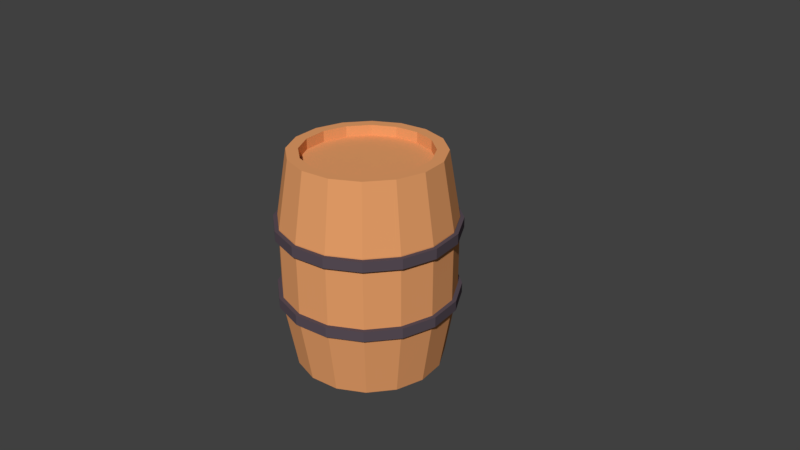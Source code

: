# Source: barrel-2-unwrapped.blend  (saved by Blender 2.78.0; exported with 4.5.12 LTS)
import bpy
from mathutils import Matrix  # noqa: F401  (used for matrix-valued properties, if any)

bpy.ops.wm.read_factory_settings(use_empty=True)
scene = bpy.context.scene
scene.name = 'Scene'

# ---- collections
col_collection_1 = bpy.data.collections.new('Collection 1'); scene.collection.children.link(col_collection_1)

# ---- materials (node trees are filled in below, after node groups)
mat_wood = bpy.data.materials.new('Wood')
mat_wood.alpha_threshold = 0.0
mat_wood.use_transparent_shadow = False
mat_wood.diffuse_color = (0.8, 0.3474, 0.1393, 1.0)
mat_wood.roughness = 0.5
mat_rings = bpy.data.materials.new('Rings')
mat_rings.alpha_threshold = 0.0
mat_rings.use_transparent_shadow = False
mat_rings.diffuse_color = (0.0985, 0.07526, 0.09413, 1.0)
mat_rings.roughness = 0.5

# ---- material node trees

# ---- world
world_world = bpy.data.worlds.new('World'); scene.world = world_world
world_world.color = (0.05088, 0.05088, 0.05088)
world_world.use_sun_shadow = False
world_world.sun_shadow_jitter_overblur = 0.0
world_world.cycles.sampling_method = 'MANUAL'

# ---- cameras
cam_camera = bpy.data.cameras.new('Camera')
cam_camera.clip_end = 100.0
cam_camera.lens = 35.0
cam_camera.sensor_width = 32.0
cam_camera.sensor_height = 18.0
cam_camera.ortho_scale = 7.314
cam_camera.dof.focus_distance = 0.0
cam_camera.dof.aperture_fstop = 128.0

# ---- meshes
me_cylinder = bpy.data.meshes.new('Cylinder')
me_cylinder.from_pydata([(-2.577e-08, 1.206, 0.4017), (-2.577e-08, 1.206, 0.54), (0.4617, 1.115, 0.4017), (0.4617, 1.115, 0.54), (0.8531, 0.8531, 0.4017), (0.8531, 0.8531, 0.54), (1.115, 0.4617, 0.4017), (1.115, 0.4617, 0.54), (1.206, -4.812e-08, 0.4017), (1.206, -4.812e-08, 0.54), (1.115, -0.4617, 0.4017), (1.115, -0.4617, 0.54), (0.8531, -0.8531, 0.4017), (0.8531, -0.8531, 0.54), (0.4617, -1.115, 0.4017), (0.4617, -1.115, 0.54), (1.564e-07, -1.206, 0.4017), (1.564e-07, -1.206, 0.54), (-0.4617, -1.115, 0.4017), (-0.4617, -1.115, 0.54), (-0.8531, -0.8531, 0.4017), (-0.8531, -0.8531, 0.54), (-1.115, -0.4617, 0.4017), (-1.115, -0.4617, 0.54), (-1.206, 1.9e-08, 0.4017), (-1.206, 1.9e-08, 0.54), (-1.115, 0.4617, 0.4017), (-1.115, 0.4617, 0.54), (-0.8531, 0.8531, 0.4017), (-0.8531, 0.8531, 0.54), (-0.4617, 1.115, 0.4017), (-0.4617, 1.115, 0.54), (-2.577e-08, 1.206, -0.5449), (-2.577e-08, 1.206, -0.4066), (0.4617, 1.115, -0.5449), (0.4617, 1.115, -0.4066), (0.8531, 0.8531, -0.5449), (0.8531, 0.8531, -0.4066), (1.115, 0.4617, -0.5449), (1.115, 0.4617, -0.4066), (1.206, -4.812e-08, -0.5449), (1.206, -4.812e-08, -0.4066), (1.115, -0.4617, -0.5449), (1.115, -0.4617, -0.4066), (0.8531, -0.8531, -0.5449), (0.8531, -0.8531, -0.4066), (0.4617, -1.115, -0.5449), (0.4617, -1.115, -0.4066), (1.564e-07, -1.206, -0.5449), (1.564e-07, -1.206, -0.4066), (-0.4617, -1.115, -0.5449), (-0.4617, -1.115, -0.4066), (-0.8531, -0.8531, -0.5449), (-0.8531, -0.8531, -0.4066), (-1.115, -0.4617, -0.5449), (-1.115, -0.4617, -0.4066), (-1.206, 1.9e-08, -0.5449), (-1.206, 1.9e-08, -0.4066), (-1.115, 0.4617, -0.5449), (-1.115, 0.4617, -0.4066), (-0.8531, 0.8531, -0.5449), (-0.8531, 0.8531, -0.4066), (-0.4617, 1.115, -0.5449), (-0.4617, 1.115, -0.4066), (0.0, 1.0, 1.445), (0.3827, 0.9239, 1.445), (0.7071, 0.7071, 1.445), (0.9239, 0.3827, 1.445), (1.0, -4.371e-08, 1.445), (0.9239, -0.3827, 1.445), (0.7071, -0.7071, 1.445), (0.3827, -0.9239, 1.445), (1.51e-07, -1.0, 1.445), (-0.3827, -0.9239, 1.445), (-0.7071, -0.7071, 1.445), (-0.9239, -0.3827, 1.445), (-1.0, 1.192e-08, 1.445), (-0.9239, 0.3827, 1.445), (-0.7071, 0.7071, 1.445), (-0.3827, 0.9239, 1.445), (-1.892e-08, 1.152, 0.5547), (0.4407, 1.064, 0.5547), (0.8143, 0.8143, 0.5547), (1.064, 0.4407, 0.5547), (1.152, -4.695e-08, 0.5547), (1.064, -0.4407, 0.5547), (0.8143, -0.8143, 0.5547), (0.4407, -1.064, 0.5547), (1.55e-07, -1.152, 0.5547), (-0.4407, -1.064, 0.5547), (-0.8143, -0.8143, 0.5547), (-1.064, -0.4407, 0.5547), (-1.152, 1.712e-08, 0.5547), (-1.064, 0.4407, 0.5547), (-0.8143, 0.8143, 0.5547), (-0.4407, 1.064, 0.5547), (-2.837e-08, 0.8444, 1.445), (0.3231, 0.7801, 1.445), (0.5971, 0.5971, 1.445), (0.7801, 0.3231, 1.445), (0.8444, -4.489e-08, 1.445), (0.7801, -0.3231, 1.445), (0.5971, -0.5971, 1.445), (0.3231, -0.7801, 1.445), (1.262e-07, -0.8444, 1.445), (-0.3231, -0.7801, 1.445), (-0.5971, -0.5971, 1.445), (-0.7801, -0.3231, 1.445), (-0.8444, 1.288e-09, 1.445), (-0.7801, 0.3231, 1.445), (-0.5971, 0.5971, 1.445), (-0.3231, 0.7801, 1.445), (0.3827, 0.9239, 1.445), (0.0, 1.0, 1.445), (0.7071, 0.7071, 1.445), (0.9239, 0.3827, 1.445), (1.0, -4.371e-08, 1.445), (0.9239, -0.3827, 1.445), (0.7071, -0.7071, 1.445), (0.3827, -0.9239, 1.445), (1.51e-07, -1.0, 1.445), (-0.3827, -0.9239, 1.445), (-0.7071, -0.7071, 1.445), (-0.9239, -0.3827, 1.445), (-1.0, 1.192e-08, 1.445), (-0.9239, 0.3827, 1.445), (-0.7071, 0.7071, 1.445), (-0.3827, 0.9239, 1.445), (-2.837e-08, 0.8444, 1.302), (0.3231, 0.7801, 1.302), (0.5971, 0.5971, 1.302), (0.7801, 0.3231, 1.302), (0.8444, -4.489e-08, 1.302), (0.7801, -0.3231, 1.302), (0.5971, -0.5971, 1.302), (0.3231, -0.7801, 1.302), (1.262e-07, -0.8444, 1.302), (-0.3231, -0.7801, 1.302), (-0.5971, -0.5971, 1.302), (-0.7801, -0.3231, 1.302), (-0.8444, 1.288e-09, 1.302), (-0.7801, 0.3231, 1.302), (-0.5971, 0.5971, 1.302), (-0.3231, 0.7801, 1.302), (0.0, 1.0, -1.445), (0.3827, 0.9239, -1.445), (0.7071, 0.7071, -1.445), (0.9239, 0.3827, -1.445), (1.0, -4.371e-08, -1.445), (0.9239, -0.3827, -1.445), (0.7071, -0.7071, -1.445), (0.3827, -0.9239, -1.445), (1.51e-07, -1.0, -1.445), (-0.3827, -0.9239, -1.445), (-0.7071, -0.7071, -1.445), (-0.9239, -0.3827, -1.445), (-1.0, 1.192e-08, -1.445), (-0.9239, 0.3827, -1.445), (-0.7071, 0.7071, -1.445), (-0.3827, 0.9239, -1.445), (-1.892e-08, 1.152, -0.5547), (0.4407, 1.064, -0.5547), (0.8143, 0.8143, -0.5547), (1.064, 0.4407, -0.5547), (1.152, -4.695e-08, -0.5547), (1.064, -0.4407, -0.5547), (0.8143, -0.8143, -0.5547), (0.4407, -1.064, -0.5547), (1.55e-07, -1.152, -0.5547), (-0.4407, -1.064, -0.5547), (-0.8143, -0.8143, -0.5547), (-1.064, -0.4407, -0.5547), (-1.152, 1.712e-08, -0.5547), (-1.064, 0.4407, -0.5547), (-0.8143, 0.8143, -0.5547), (-0.4407, 1.064, -0.5547), (-2.837e-08, 0.8444, -1.445), (0.3231, 0.7801, -1.445), (0.5971, 0.5971, -1.445), (0.7801, 0.3231, -1.445), (0.8444, -4.489e-08, -1.445), (0.7801, -0.3231, -1.445), (0.5971, -0.5971, -1.445), (0.3231, -0.7801, -1.445), (1.262e-07, -0.8444, -1.445), (-0.3231, -0.7801, -1.445), (-0.5971, -0.5971, -1.445), (-0.7801, -0.3231, -1.445), (-0.8444, 1.288e-09, -1.445), (-0.7801, 0.3231, -1.445), (-0.5971, 0.5971, -1.445), (-0.3231, 0.7801, -1.445), (0.3827, 0.9239, -1.445), (0.0, 1.0, -1.445), (0.7071, 0.7071, -1.445), (0.9239, 0.3827, -1.445), (1.0, -4.371e-08, -1.445), (0.9239, -0.3827, -1.445), (0.7071, -0.7071, -1.445), (0.3827, -0.9239, -1.445), (1.51e-07, -1.0, -1.445), (-0.3827, -0.9239, -1.445), (-0.7071, -0.7071, -1.445), (-0.9239, -0.3827, -1.445), (-1.0, 1.192e-08, -1.445), (-0.9239, 0.3827, -1.445), (-0.7071, 0.7071, -1.445), (-0.3827, 0.9239, -1.445), (-2.837e-08, 0.8444, -1.302), (0.3231, 0.7801, -1.302), (0.5971, 0.5971, -1.302), (0.7801, 0.3231, -1.302), (0.8444, -4.489e-08, -1.302), (0.7801, -0.3231, -1.302), (0.5971, -0.5971, -1.302), (0.3231, -0.7801, -1.302), (1.262e-07, -0.8444, -1.302), (-0.3231, -0.7801, -1.302), (-0.5971, -0.5971, -1.302), (-0.7801, -0.3231, -1.302), (-0.8444, 1.288e-09, -1.302), (-0.7801, 0.3231, -1.302), (-0.5971, 0.5971, -1.302), (-0.3231, 0.7801, -1.302), (-1.892e-08, 1.152, 0.0), (0.4407, 1.064, 0.0), (0.8143, 0.8143, 0.0), (1.064, 0.4407, 0.0), (1.152, -4.695e-08, 0.0), (1.064, -0.4407, 0.0), (0.8143, -0.8143, 0.0), (0.4407, -1.064, 0.0), (1.55e-07, -1.152, 0.0), (-0.4407, -1.064, 0.0), (-0.8143, -0.8143, 0.0), (-1.064, -0.4407, 0.0), (-1.152, 1.712e-08, 0.0), (-1.064, 0.4407, 0.0), (-0.8143, 0.8143, 0.0), (-0.4407, 1.064, 0.0)], [], [(0, 1, 3, 2), (2, 3, 5, 4), (4, 5, 7, 6), (6, 7, 9, 8), (8, 9, 11, 10), (10, 11, 13, 12), (12, 13, 15, 14), (14, 15, 17, 16), (16, 17, 19, 18), (18, 19, 21, 20), (20, 21, 23, 22), (22, 23, 25, 24), (24, 25, 27, 26), (26, 27, 29, 28), (3, 1, 31, 29, 27, 25, 23, 21, 19, 17, 15, 13, 11, 9, 7, 5), (28, 29, 31, 30), (30, 31, 1, 0), (0, 2, 4, 6, 8, 10, 12, 14, 16, 18, 20, 22, 24, 26, 28, 30), (32, 33, 35, 34), (34, 35, 37, 36), (36, 37, 39, 38), (38, 39, 41, 40), (40, 41, 43, 42), (42, 43, 45, 44), (44, 45, 47, 46), (46, 47, 49, 48), (48, 49, 51, 50), (50, 51, 53, 52), (52, 53, 55, 54), (54, 55, 57, 56), (56, 57, 59, 58), (58, 59, 61, 60), (35, 33, 63, 61, 59, 57, 55, 53, 51, 49, 47, 45, 43, 41, 39, 37), (60, 61, 63, 62), (62, 63, 33, 32), (32, 34, 36, 38, 40, 42, 44, 46, 48, 50, 52, 54, 56, 58, 60, 62), (80, 64, 65, 81), (81, 65, 66, 82), (82, 66, 67, 83), (83, 67, 68, 84), (84, 68, 69, 85), (85, 69, 70, 86), (86, 70, 71, 87), (87, 71, 72, 88), (88, 72, 73, 89), (89, 73, 74, 90), (90, 74, 75, 91), (91, 75, 76, 92), (92, 76, 77, 93), (93, 77, 78, 94), (66, 65, 112, 114), (94, 78, 79, 95), (95, 79, 64, 80), (239, 95, 80, 224), (238, 94, 95, 239), (237, 93, 94, 238), (236, 92, 93, 237), (235, 91, 92, 236), (234, 90, 91, 235), (233, 89, 90, 234), (232, 88, 89, 233), (231, 87, 88, 232), (230, 86, 87, 231), (229, 85, 86, 230), (228, 84, 85, 229), (227, 83, 84, 228), (226, 82, 83, 227), (225, 81, 82, 226), (224, 80, 81, 225), (106, 105, 137, 138), (68, 67, 115, 116), (77, 76, 124, 125), (79, 78, 126, 127), (73, 72, 120, 121), (75, 74, 122, 123), (69, 68, 116, 117), (71, 70, 118, 119), (67, 66, 114, 115), (78, 77, 125, 126), (64, 79, 127, 113), (65, 64, 113, 112), (74, 73, 121, 122), (76, 75, 123, 124), (70, 69, 117, 118), (72, 71, 119, 120), (96, 97, 112, 113), (97, 98, 114, 112), (98, 99, 115, 114), (99, 100, 116, 115), (100, 101, 117, 116), (101, 102, 118, 117), (102, 103, 119, 118), (103, 104, 120, 119), (104, 105, 121, 120), (105, 106, 122, 121), (106, 107, 123, 122), (107, 108, 124, 123), (108, 109, 125, 124), (109, 110, 126, 125), (110, 111, 127, 126), (111, 96, 113, 127), (129, 128, 143, 142, 141, 140, 139, 138, 137, 136, 135, 134, 133, 132, 131, 130), (96, 111, 143, 128), (111, 110, 142, 143), (100, 99, 131, 132), (99, 98, 130, 131), (105, 104, 136, 137), (110, 109, 141, 142), (98, 97, 129, 130), (104, 103, 135, 136), (103, 102, 134, 135), (109, 108, 140, 141), (97, 96, 128, 129), (102, 101, 133, 134), (108, 107, 139, 140), (107, 106, 138, 139), (101, 100, 132, 133), (160, 161, 145, 144), (161, 162, 146, 145), (162, 163, 147, 146), (163, 164, 148, 147), (164, 165, 149, 148), (165, 166, 150, 149), (166, 167, 151, 150), (167, 168, 152, 151), (168, 169, 153, 152), (169, 170, 154, 153), (170, 171, 155, 154), (171, 172, 156, 155), (172, 173, 157, 156), (173, 174, 158, 157), (146, 194, 192, 145), (174, 175, 159, 158), (175, 160, 144, 159), (239, 224, 160, 175), (238, 239, 175, 174), (237, 238, 174, 173), (236, 237, 173, 172), (235, 236, 172, 171), (234, 235, 171, 170), (233, 234, 170, 169), (232, 233, 169, 168), (231, 232, 168, 167), (230, 231, 167, 166), (229, 230, 166, 165), (228, 229, 165, 164), (227, 228, 164, 163), (226, 227, 163, 162), (225, 226, 162, 161), (224, 225, 161, 160), (186, 218, 217, 185), (148, 196, 195, 147), (157, 205, 204, 156), (159, 207, 206, 158), (153, 201, 200, 152), (155, 203, 202, 154), (149, 197, 196, 148), (151, 199, 198, 150), (147, 195, 194, 146), (158, 206, 205, 157), (144, 193, 207, 159), (145, 192, 193, 144), (154, 202, 201, 153), (156, 204, 203, 155), (150, 198, 197, 149), (152, 200, 199, 151), (176, 193, 192, 177), (177, 192, 194, 178), (178, 194, 195, 179), (179, 195, 196, 180), (180, 196, 197, 181), (181, 197, 198, 182), (182, 198, 199, 183), (183, 199, 200, 184), (184, 200, 201, 185), (185, 201, 202, 186), (186, 202, 203, 187), (187, 203, 204, 188), (188, 204, 205, 189), (189, 205, 206, 190), (190, 206, 207, 191), (191, 207, 193, 176), (209, 210, 211, 212, 213, 214, 215, 216, 217, 218, 219, 220, 221, 222, 223, 208), (176, 208, 223, 191), (191, 223, 222, 190), (180, 212, 211, 179), (179, 211, 210, 178), (185, 217, 216, 184), (190, 222, 221, 189), (178, 210, 209, 177), (184, 216, 215, 183), (183, 215, 214, 182), (189, 221, 220, 188), (177, 209, 208, 176), (182, 214, 213, 181), (188, 220, 219, 187), (187, 219, 218, 186), (181, 213, 212, 180)])
me_cylinder.polygons.foreach_set('material_index', [1, 1, 1, 1, 1, 1, 1, 1, 1, 1, 1, 1, 1, 1, 1, 1, 1, 1, 1, 1, 1, 1, 1, 1, 1, 1, 1, 1, 1, 1, 1, 1, 1, 1, 1, 1, 0, 0, 0, 0, 0, 0, 0, 0, 0, 0, 0, 0, 0, 0, 0, 0, 0, 0, 0, 0, 0, 0, 0, 0, 0, 0, 0, 0, 0, 0, 0, 0, 0, 0, 0, 0, 0, 0, 0, 0, 0, 0, 0, 0, 0, 0, 0, 0, 0, 0, 0, 0, 0, 0, 0, 0, 0, 0, 0, 0, 0, 0, 0, 0, 0, 0, 0, 0, 0, 0, 0, 0, 0, 0, 0, 0, 0, 0, 0, 0, 0, 0, 0, 0, 0, 0, 0, 0, 0, 0, 0, 0, 0, 0, 0, 0, 0, 0, 0, 0, 0, 0, 0, 0, 0, 0, 0, 0, 0, 0, 0, 0, 0, 0, 0, 0, 0, 0, 0, 0, 0, 0, 0, 0, 0, 0, 0, 0, 0, 0, 0, 0, 0, 0, 0, 0, 0, 0, 0, 0, 0, 0, 0, 0, 0, 0, 0, 0, 0, 0, 0, 0, 0, 0, 0, 0, 0, 0, 0, 0, 0, 0])
_uv = me_cylinder.uv_layers.new(name='UVMap')
_uv.uv.foreach_set('vector', [0.625, 1.0, 0.625, 0.9817, 0.6874, 0.9817, 0.6874, 1.0, 0.6874, 1.0, 0.6874, 0.9817, 0.7499, 0.9817, 0.7499, 1.0, 0.7499, 1.0, 0.7499, 0.9817, 0.8124, 0.9817, 0.8124, 1.0, 0.8124, 1.0, 0.8124, 0.9817, 0.8749, 0.9817, 0.8749, 1.0, 0.8749, 1.0, 0.8749, 0.9817, 0.9374, 0.9817, 0.9374, 1.0, 0.9374, 1.0, 0.9374, 0.9817, 0.9998, 0.9817, 0.9998, 1.0, 0.0001529, 1.0, 0.0001529, 0.9817, 0.06263, 0.9817, 0.06263, 1.0, 0.06263, 1.0, 0.06263, 0.9817, 0.1251, 0.9817, 0.1251, 1.0, 0.1251, 1.0, 0.1251, 0.9817, 0.1876, 0.9817, 0.1876, 1.0, 0.1876, 1.0, 0.1876, 0.9817, 0.2501, 0.9817, 0.2501, 1.0, 0.2501, 1.0, 0.2501, 0.9817, 0.3126, 0.9817, 0.3126, 1.0, 0.3126, 1.0, 0.3126, 0.9817, 0.375, 0.9817, 0.375, 1.0, 0.375, 1.0, 0.375, 0.9817, 0.4375, 0.9817, 0.4375, 1.0, 0.4375, 1.0, 0.4375, 0.9817, 0.5, 0.9817, 0.5, 1.0, 0.9754, 0.9047, 0.9313, 0.9489, 0.8735, 0.9728, 0.811, 0.9728, 0.7533, 0.9489, 0.7091, 0.9047, 0.6852, 0.847, 0.6852, 0.7845, 0.7091, 0.7267, 0.7533, 0.6826, 0.8111, 0.6587, 0.8735, 0.6587, 0.9313, 0.6826, 0.9754, 0.7267, 0.9993, 0.7845, 0.9993, 0.847, 0.5, 1.0, 0.5, 0.9817, 0.5625, 0.9817, 0.5625, 1.0, 0.5625, 1.0, 0.5625, 0.9817, 0.625, 0.9817, 0.625, 1.0, 0.9317, 0.6826, 0.9759, 0.7267, 0.9998, 0.7845, 0.9998, 0.847, 0.9759, 0.9047, 0.9317, 0.9489, 0.874, 0.9728, 0.8115, 0.9728, 0.7537, 0.9489, 0.7096, 0.9047, 0.6857, 0.847, 0.6857, 0.7845, 0.7096, 0.7267, 0.7537, 0.6826, 0.8115, 0.6587, 0.874, 0.6587, 0.625, 0.9999, 0.625, 0.9816, 0.6874, 0.9816, 0.6874, 1.0, 0.6874, 1.0, 0.6874, 0.9816, 0.7499, 0.9816, 0.7499, 1.0, 0.7499, 1.0, 0.7499, 0.9816, 0.8124, 0.9816, 0.8124, 1.0, 0.8124, 1.0, 0.8124, 0.9816, 0.8749, 0.9817, 0.8749, 1.0, 0.8749, 1.0, 0.8749, 0.9817, 0.9374, 0.9817, 0.9374, 1.0, 0.9374, 1.0, 0.9374, 0.9817, 0.9998, 0.9817, 0.9998, 1.0, 0.0001529, 0.9997, 0.0001592, 0.9814, 0.06264, 0.9814, 0.06263, 0.9997, 0.06263, 0.9997, 0.06264, 0.9814, 0.1251, 0.9814, 0.1251, 0.9998, 0.1251, 0.9998, 0.1251, 0.9814, 0.1876, 0.9814, 0.1876, 0.9998, 0.1876, 0.9998, 0.1876, 0.9814, 0.2501, 0.9815, 0.2501, 0.9998, 0.2501, 0.9998, 0.2501, 0.9815, 0.3126, 0.9815, 0.3126, 0.9998, 0.3126, 0.9998, 0.3126, 0.9815, 0.375, 0.9815, 0.375, 0.9999, 0.375, 0.9999, 0.375, 0.9815, 0.4375, 0.9815, 0.4375, 0.9999, 0.4375, 0.9999, 0.4375, 0.9815, 0.5, 0.9815, 0.5, 0.9999, 0.9754, 0.9043, 0.9313, 0.9484, 0.8735, 0.9723, 0.811, 0.9723, 0.7533, 0.9484, 0.7091, 0.9043, 0.6852, 0.8465, 0.6852, 0.784, 0.7091, 0.7263, 0.7533, 0.6821, 0.8111, 0.6582, 0.8735, 0.6582, 0.9313, 0.6821, 0.9754, 0.7263, 0.9993, 0.784, 0.9993, 0.8465, 0.5, 0.9999, 0.5, 0.9815, 0.5625, 0.9816, 0.5625, 0.9999, 0.5625, 0.9999, 0.5625, 0.9816, 0.625, 0.9816, 0.625, 0.9999, 0.9316, 0.6821, 0.9758, 0.7263, 0.9997, 0.784, 0.9997, 0.8465, 0.9758, 0.9043, 0.9316, 0.9484, 0.8739, 0.9723, 0.8114, 0.9723, 0.7537, 0.9484, 0.7095, 0.9043, 0.6856, 0.8465, 0.6856, 0.784, 0.7095, 0.7263, 0.7537, 0.6821, 0.8114, 0.6582, 0.8739, 0.6582, 0.6276, 0.1593, 0.6282, 0.03166, 0.6866, 0.03214, 0.687, 0.1594, 0.687, 0.1594, 0.6866, 0.03214, 0.7447, 0.03204, 0.7465, 0.159, 0.7465, 0.159, 0.7447, 0.03204, 0.8025, 0.03109, 0.8065, 0.1582, 0.8065, 0.1582, 0.8025, 0.03109, 0.8601, 0.02888, 0.8673, 0.1567, 0.8673, 0.1567, 0.8601, 0.02888, 0.9176, 0.02479, 0.9298, 0.1539, 0.9298, 0.1539, 0.9176, 0.02479, 0.9746, 0.01785, 0.9949, 0.1491, 0.0008701, 0.1438, 0.02257, 0.0004074, 0.08485, 0.008316, 0.07054, 0.1484, 0.07054, 0.1484, 0.08485, 0.008316, 0.1469, 0.014, 0.137, 0.1515, 0.137, 0.1515, 0.1469, 0.014, 0.2085, 0.01822, 0.2014, 0.1536, 0.2014, 0.1536, 0.2085, 0.01822, 0.2697, 0.02148, 0.2644, 0.1552, 0.2644, 0.1552, 0.2697, 0.02148, 0.3305, 0.02408, 0.3264, 0.1564, 0.3264, 0.1564, 0.3305, 0.02408, 0.3908, 0.02622, 0.3876, 0.1573, 0.3876, 0.1573, 0.3908, 0.02622, 0.4508, 0.02802, 0.4482, 0.158, 0.4482, 0.158, 0.4508, 0.02802, 0.5103, 0.02953, 0.5083, 0.1586, 0.3275, 0.883, 0.2842, 0.9277, 0.2835, 0.9268, 0.3265, 0.8824, 0.5083, 0.1586, 0.5103, 0.02953, 0.5694, 0.03076, 0.5681, 0.1591, 0.5681, 0.1591, 0.5694, 0.03076, 0.6282, 0.03166, 0.6276, 0.1593, 0.5676, 0.2326, 0.5681, 0.1591, 0.6276, 0.1593, 0.6272, 0.2327, 0.5077, 0.2326, 0.5083, 0.1586, 0.5681, 0.1591, 0.5676, 0.2326, 0.4475, 0.2325, 0.4482, 0.158, 0.5083, 0.1586, 0.5077, 0.2326, 0.3868, 0.2324, 0.3876, 0.1573, 0.4482, 0.158, 0.4475, 0.2325, 0.3255, 0.2323, 0.3264, 0.1564, 0.3876, 0.1573, 0.3868, 0.2324, 0.2632, 0.2323, 0.2644, 0.1552, 0.3264, 0.1564, 0.3255, 0.2323, 0.1999, 0.2322, 0.2014, 0.1536, 0.2644, 0.1552, 0.2632, 0.2323, 0.135, 0.2321, 0.137, 0.1515, 0.2014, 0.1536, 0.1999, 0.2322, 0.06804, 0.232, 0.07054, 0.1484, 0.137, 0.1515, 0.135, 0.2321, -0.001392, 0.232, 0.0008701, 0.1438, 0.07054, 0.1484, 0.06804, 0.232, 0.9317, 0.2331, 0.9298, 0.1539, 0.9949, 0.1491, 0.9985, 0.2331, 0.8683, 0.233, 0.8673, 0.1567, 0.9298, 0.1539, 0.9317, 0.2331, 0.8069, 0.2329, 0.8065, 0.1582, 0.8673, 0.1567, 0.8683, 0.233, 0.7466, 0.2328, 0.7465, 0.159, 0.8065, 0.1582, 0.8069, 0.2329, 0.6868, 0.2328, 0.687, 0.1594, 0.7465, 0.159, 0.7466, 0.2328, 0.6272, 0.2327, 0.6276, 0.1593, 0.687, 0.1594, 0.6868, 0.2328, 0.08476, 0.7177, 0.1202, 0.6803, 0.1324, 0.6972, 0.1028, 0.7285, 0.3499, 0.762, 0.3505, 0.8248, 0.3494, 0.8246, 0.3488, 0.7622, 0.06548, 0.8819, 0.04196, 0.8242, 0.04307, 0.8239, 0.06643, 0.8813, 0.1652, 0.9517, 0.1085, 0.9269, 0.1091, 0.926, 0.1655, 0.9506, 0.1057, 0.6593, 0.1626, 0.635, 0.1628, 0.6361, 0.1064, 0.6602, 0.0412, 0.7619, 0.06317, 0.704, 0.06414, 0.7046, 0.04232, 0.7621, 0.326, 0.7038, 0.3499, 0.762, 0.3488, 0.7622, 0.3251, 0.7045, 0.2246, 0.635, 0.282, 0.6592, 0.2814, 0.6602, 0.2244, 0.6361, 0.3505, 0.8248, 0.3275, 0.883, 0.3265, 0.8824, 0.3494, 0.8246, 0.1085, 0.9269, 0.06548, 0.8819, 0.06643, 0.8813, 0.1091, 0.926, 0.2271, 0.952, 0.1652, 0.9517, 0.1655, 0.9506, 0.2269, 0.9509, 0.2842, 0.9277, 0.2271, 0.952, 0.2269, 0.9509, 0.2835, 0.9268, 0.06317, 0.704, 0.1057, 0.6593, 0.1064, 0.6602, 0.06414, 0.7046, 0.04196, 0.8242, 0.0412, 0.7619, 0.04232, 0.7621, 0.04307, 0.8239, 0.282, 0.6592, 0.326, 0.7038, 0.3251, 0.7045, 0.2814, 0.6602, 0.1626, 0.635, 0.2246, 0.635, 0.2244, 0.6361, 0.1628, 0.6361, 0.2221, 0.9269, 0.2696, 0.9065, 0.2835, 0.9268, 0.2269, 0.9509, 0.2696, 0.9065, 0.3058, 0.8689, 0.3265, 0.8824, 0.2835, 0.9268, 0.3058, 0.8689, 0.325, 0.82, 0.3494, 0.8246, 0.3265, 0.8824, 0.325, 0.82, 0.3243, 0.7671, 0.3488, 0.7622, 0.3494, 0.8246, 0.3243, 0.7671, 0.3043, 0.7181, 0.3251, 0.7045, 0.3488, 0.7622, 0.3043, 0.7181, 0.2674, 0.6805, 0.2814, 0.6602, 0.3251, 0.7045, 0.2674, 0.6805, 0.2194, 0.6602, 0.2244, 0.6361, 0.2814, 0.6602, 0.2194, 0.6602, 0.1676, 0.6601, 0.1628, 0.6361, 0.2244, 0.6361, 0.1676, 0.6601, 0.1202, 0.6803, 0.1064, 0.6602, 0.1628, 0.6361, 0.1202, 0.6803, 0.08476, 0.7177, 0.06414, 0.7046, 0.1064, 0.6602, 0.08476, 0.7177, 0.0666, 0.7664, 0.04232, 0.7621, 0.06414, 0.7046, 0.0666, 0.7664, 0.06732, 0.8192, 0.04307, 0.8239, 0.04232, 0.7621, 0.06732, 0.8192, 0.08728, 0.868, 0.06643, 0.8813, 0.04307, 0.8239, 0.08728, 0.868, 0.1233, 0.9059, 0.1091, 0.926, 0.06643, 0.8813, 0.1233, 0.9059, 0.1706, 0.9268, 0.1655, 0.9506, 0.1091, 0.926, 0.1706, 0.9268, 0.2221, 0.9269, 0.2269, 0.9509, 0.1655, 0.9506, 0.2573, 0.8893, 0.2175, 0.9065, 0.1746, 0.9062, 0.1352, 0.8885, 0.1053, 0.8561, 0.08837, 0.8146, 0.08782, 0.7697, 0.1028, 0.7285, 0.1324, 0.6972, 0.172, 0.6807, 0.2154, 0.681, 0.2556, 0.6983, 0.2864, 0.7301, 0.3031, 0.7717, 0.3038, 0.8165, 0.2877, 0.8578, 0.2221, 0.9269, 0.1706, 0.9268, 0.1746, 0.9062, 0.2175, 0.9065, 0.1706, 0.9268, 0.1233, 0.9059, 0.1352, 0.8885, 0.1746, 0.9062, 0.3243, 0.7671, 0.325, 0.82, 0.3038, 0.8165, 0.3031, 0.7717, 0.325, 0.82, 0.3058, 0.8689, 0.2877, 0.8578, 0.3038, 0.8165, 0.1202, 0.6803, 0.1676, 0.6601, 0.172, 0.6807, 0.1324, 0.6972, 0.1233, 0.9059, 0.08728, 0.868, 0.1053, 0.8561, 0.1352, 0.8885, 0.3058, 0.8689, 0.2696, 0.9065, 0.2573, 0.8893, 0.2877, 0.8578, 0.1676, 0.6601, 0.2194, 0.6602, 0.2154, 0.681, 0.172, 0.6807, 0.2194, 0.6602, 0.2674, 0.6805, 0.2556, 0.6983, 0.2154, 0.681, 0.08728, 0.868, 0.06732, 0.8192, 0.08837, 0.8146, 0.1053, 0.8561, 0.2696, 0.9065, 0.2221, 0.9269, 0.2175, 0.9065, 0.2573, 0.8893, 0.2674, 0.6805, 0.3043, 0.7181, 0.2864, 0.7301, 0.2556, 0.6983, 0.06732, 0.8192, 0.0666, 0.7664, 0.08782, 0.7697, 0.08837, 0.8146, 0.0666, 0.7664, 0.08476, 0.7177, 0.1028, 0.7285, 0.08782, 0.7697, 0.3043, 0.7181, 0.3243, 0.7671, 0.3031, 0.7717, 0.2864, 0.7301, 0.6274, 0.3061, 0.6868, 0.3062, 0.6861, 0.4334, 0.6277, 0.4337, 0.6868, 0.3062, 0.7463, 0.3066, 0.7442, 0.4336, 0.6861, 0.4334, 0.7463, 0.3066, 0.8063, 0.3076, 0.802, 0.4347, 0.7442, 0.4336, 0.8063, 0.3076, 0.8671, 0.3093, 0.8597, 0.4371, 0.802, 0.4347, 0.8671, 0.3093, 0.9296, 0.3123, 0.9171, 0.4413, 0.8597, 0.4371, 0.9296, 0.3123, 0.9947, 0.3172, 0.974, 0.4484, 0.9171, 0.4413, 0.0006606, 0.3201, 0.07034, 0.3156, 0.08432, 0.4558, 0.02202, 0.4636, 0.07034, 0.3156, 0.1368, 0.3128, 0.1464, 0.4503, 0.08432, 0.4558, 0.1368, 0.3128, 0.2012, 0.3108, 0.208, 0.4462, 0.1464, 0.4503, 0.2012, 0.3108, 0.2642, 0.3094, 0.2692, 0.4431, 0.208, 0.4462, 0.2642, 0.3094, 0.3262, 0.3083, 0.33, 0.4406, 0.2692, 0.4431, 0.3262, 0.3083, 0.3874, 0.3075, 0.3903, 0.4386, 0.33, 0.4406, 0.3874, 0.3075, 0.448, 0.3069, 0.4503, 0.437, 0.3903, 0.4386, 0.448, 0.3069, 0.5081, 0.3065, 0.5098, 0.4356, 0.4503, 0.437, 0.6783, 0.5945, 0.6771, 0.5947, 0.6523, 0.5383, 0.6533, 0.5377, 0.5081, 0.3065, 0.5679, 0.3062, 0.5689, 0.4345, 0.5098, 0.4356, 0.5679, 0.3062, 0.6274, 0.3061, 0.6277, 0.4337, 0.5689, 0.4345, 0.5676, 0.2326, 0.6272, 0.2327, 0.6274, 0.3061, 0.5679, 0.3062, 0.5077, 0.2326, 0.5676, 0.2326, 0.5679, 0.3062, 0.5081, 0.3065, 0.4475, 0.2325, 0.5077, 0.2326, 0.5081, 0.3065, 0.448, 0.3069, 0.3868, 0.2324, 0.4475, 0.2325, 0.448, 0.3069, 0.3874, 0.3075, 0.3255, 0.2323, 0.3868, 0.2324, 0.3874, 0.3075, 0.3262, 0.3083, 0.2632, 0.2323, 0.3255, 0.2323, 0.3262, 0.3083, 0.2642, 0.3094, 0.1999, 0.2322, 0.2632, 0.2323, 0.2642, 0.3094, 0.2012, 0.3108, 0.135, 0.2321, 0.1999, 0.2322, 0.2012, 0.3108, 0.1368, 0.3128, 0.06804, 0.232, 0.135, 0.2321, 0.1368, 0.3128, 0.07034, 0.3156, -0.001392, 0.232, 0.06804, 0.232, 0.07034, 0.3156, 0.0006606, 0.3201, 0.9317, 0.2331, 0.9985, 0.2331, 0.9947, 0.3172, 0.9296, 0.3123, 0.8683, 0.233, 0.9317, 0.2331, 0.9296, 0.3123, 0.8671, 0.3093, 0.8069, 0.2329, 0.8683, 0.233, 0.8671, 0.3093, 0.8063, 0.3076, 0.7466, 0.2328, 0.8069, 0.2329, 0.8063, 0.3076, 0.7463, 0.3066, 0.6868, 0.2328, 0.7466, 0.2328, 0.7463, 0.3066, 0.6868, 0.3062, 0.6272, 0.2327, 0.6868, 0.2328, 0.6868, 0.3062, 0.6274, 0.3061, 0.3862, 0.6505, 0.4069, 0.6465, 0.4242, 0.6865, 0.4065, 0.6983, 0.6543, 0.7136, 0.6534, 0.7129, 0.6775, 0.6562, 0.6786, 0.6564, 0.4302, 0.4948, 0.4307, 0.4957, 0.3866, 0.5379, 0.3857, 0.5373, 0.5501, 0.4719, 0.5498, 0.4731, 0.4879, 0.4731, 0.4877, 0.4719, 0.3853, 0.7129, 0.3863, 0.7123, 0.4308, 0.7557, 0.4301, 0.7567, 0.3613, 0.5938, 0.3624, 0.594, 0.3622, 0.6554, 0.3611, 0.6556, 0.6096, 0.7571, 0.609, 0.7561, 0.6534, 0.7129, 0.6543, 0.7136, 0.4884, 0.7803, 0.4887, 0.7791, 0.5511, 0.7793, 0.5513, 0.7804, 0.6786, 0.6564, 0.6775, 0.6562, 0.6771, 0.5947, 0.6783, 0.5945, 0.4877, 0.4719, 0.4879, 0.4731, 0.4307, 0.4957, 0.4302, 0.4948, 0.6081, 0.4949, 0.6075, 0.4958, 0.5498, 0.4731, 0.5501, 0.4719, 0.6533, 0.5377, 0.6523, 0.5383, 0.6075, 0.4958, 0.6081, 0.4949, 0.3611, 0.6556, 0.3622, 0.6554, 0.3863, 0.7123, 0.3853, 0.7129, 0.3857, 0.5373, 0.3866, 0.5379, 0.3624, 0.594, 0.3613, 0.5938, 0.5513, 0.7804, 0.5511, 0.7793, 0.609, 0.7561, 0.6096, 0.7571, 0.4301, 0.7567, 0.4308, 0.7557, 0.4887, 0.7791, 0.4884, 0.7803, 0.5943, 0.5168, 0.6075, 0.4958, 0.6523, 0.5383, 0.6324, 0.5525, 0.6324, 0.5525, 0.6523, 0.5383, 0.6771, 0.5947, 0.6532, 0.5998, 0.6532, 0.5998, 0.6771, 0.5947, 0.6775, 0.6562, 0.6535, 0.6515, 0.6535, 0.6515, 0.6775, 0.6562, 0.6534, 0.7129, 0.633, 0.6991, 0.633, 0.6991, 0.6534, 0.7129, 0.609, 0.7561, 0.5954, 0.7354, 0.5954, 0.7354, 0.609, 0.7561, 0.5511, 0.7793, 0.5464, 0.7548, 0.5464, 0.7548, 0.5511, 0.7793, 0.4887, 0.7791, 0.4933, 0.7546, 0.4933, 0.7546, 0.4887, 0.7791, 0.4308, 0.7557, 0.4442, 0.7349, 0.4442, 0.7349, 0.4308, 0.7557, 0.3863, 0.7123, 0.4065, 0.6983, 0.4065, 0.6983, 0.3863, 0.7123, 0.3622, 0.6554, 0.3862, 0.6505, 0.3862, 0.6505, 0.3622, 0.6554, 0.3624, 0.594, 0.3862, 0.5989, 0.3862, 0.5989, 0.3624, 0.594, 0.3866, 0.5379, 0.4065, 0.5517, 0.4065, 0.5517, 0.3866, 0.5379, 0.4307, 0.4957, 0.4439, 0.5163, 0.4439, 0.5163, 0.4307, 0.4957, 0.4879, 0.4731, 0.4926, 0.4972, 0.4926, 0.4972, 0.4879, 0.4731, 0.5498, 0.4731, 0.5453, 0.4974, 0.5453, 0.4974, 0.5498, 0.4731, 0.6075, 0.4958, 0.5943, 0.5168, 0.6149, 0.5645, 0.6327, 0.6039, 0.633, 0.6469, 0.6158, 0.6867, 0.5842, 0.7172, 0.5427, 0.7335, 0.4977, 0.7334, 0.4561, 0.717, 0.4242, 0.6865, 0.4069, 0.6465, 0.4067, 0.6034, 0.4236, 0.5639, 0.455, 0.5343, 0.4962, 0.5184, 0.541, 0.5185, 0.5826, 0.5347, 0.5943, 0.5168, 0.5826, 0.5347, 0.541, 0.5185, 0.5453, 0.4974, 0.5453, 0.4974, 0.541, 0.5185, 0.4962, 0.5184, 0.4926, 0.4972, 0.633, 0.6991, 0.6158, 0.6867, 0.633, 0.6469, 0.6535, 0.6515, 0.6535, 0.6515, 0.633, 0.6469, 0.6327, 0.6039, 0.6532, 0.5998, 0.4065, 0.6983, 0.4242, 0.6865, 0.4561, 0.717, 0.4442, 0.7349, 0.4926, 0.4972, 0.4962, 0.5184, 0.455, 0.5343, 0.4439, 0.5163, 0.6532, 0.5998, 0.6327, 0.6039, 0.6149, 0.5645, 0.6324, 0.5525, 0.4442, 0.7349, 0.4561, 0.717, 0.4977, 0.7334, 0.4933, 0.7546, 0.4933, 0.7546, 0.4977, 0.7334, 0.5427, 0.7335, 0.5464, 0.7548, 0.4439, 0.5163, 0.455, 0.5343, 0.4236, 0.5639, 0.4065, 0.5517, 0.6324, 0.5525, 0.6149, 0.5645, 0.5826, 0.5347, 0.5943, 0.5168, 0.5464, 0.7548, 0.5427, 0.7335, 0.5842, 0.7172, 0.5954, 0.7354, 0.4065, 0.5517, 0.4236, 0.5639, 0.4067, 0.6034, 0.3862, 0.5989, 0.3862, 0.5989, 0.4067, 0.6034, 0.4069, 0.6465, 0.3862, 0.6505, 0.5954, 0.7354, 0.5842, 0.7172, 0.6158, 0.6867, 0.633, 0.6991])
me_cylinder.materials.append(mat_wood)
me_cylinder.materials.append(mat_rings)
me_cylinder.use_remesh_preserve_volume = False
me_cylinder.use_remesh_preserve_attributes = False
me_cylinder.use_mirror_vertex_groups = False
me_cylinder.update()

# ---- objects
ob_barrel = bpy.data.objects.new('Barrel', me_cylinder)
ob_camera = bpy.data.objects.new('Camera', cam_camera)

# ---- transforms, parenting, visibility, modifiers, constraints
ob_barrel.location = (0.0, 0.0, 0.0)
ob_barrel.lineart.crease_threshold = 0.0
ob_camera.location = (7.481, -6.508, 5.344)
ob_camera.rotation_euler = (1.109, 0.0, 0.8149)
ob_camera.lock_rotations_4d = False
ob_camera.empty_display_type = 'ARROWS'
ob_camera.color = (0.0, 0.0, 0.0, 0.0)
ob_camera.display_type = 'WIRE'
ob_camera.lineart.crease_threshold = 0.0

# ---- collection membership
col_collection_1.objects.link(ob_barrel)
col_collection_1.objects.link(ob_camera)

# ---- scene / render settings (as saved in the file)
scene.camera = ob_camera
scene.frame_start = 1; scene.frame_end = 250; scene.frame_set(1)
scene.render.engine = 'BLENDER_EEVEE_NEXT'
scene.render.resolution_percentage = 50
scene.render.dither_intensity = 0.0
scene.cycles.use_denoising = False
scene.cycles.samples = 128
scene.cycles.sampling_pattern = 'TABULATED_SOBOL'
scene.cycles.light_sampling_threshold = 0.0
scene.cycles.use_adaptive_sampling = False
scene.cycles.use_light_tree = False
scene.cycles.blur_glossy = 0.0
scene.cycles.sample_clamp_indirect = 0.0
scene.view_settings.view_transform = 'Standard'
bpy.context.view_layer.update()

# ---- added for rendering (the .blend has no usable light): sun
light_auto_sun = bpy.data.lights.new('AutoSun', 'SUN')
light_auto_sun.energy = 3.0
light_auto_sun.angle = 0.0523599
ob_auto_sun = bpy.data.objects.new('AutoSun', light_auto_sun)
scene.collection.objects.link(ob_auto_sun)
ob_auto_sun.rotation_euler = (0.872665, 0.174533, 0.523599)
bpy.context.view_layer.update()
